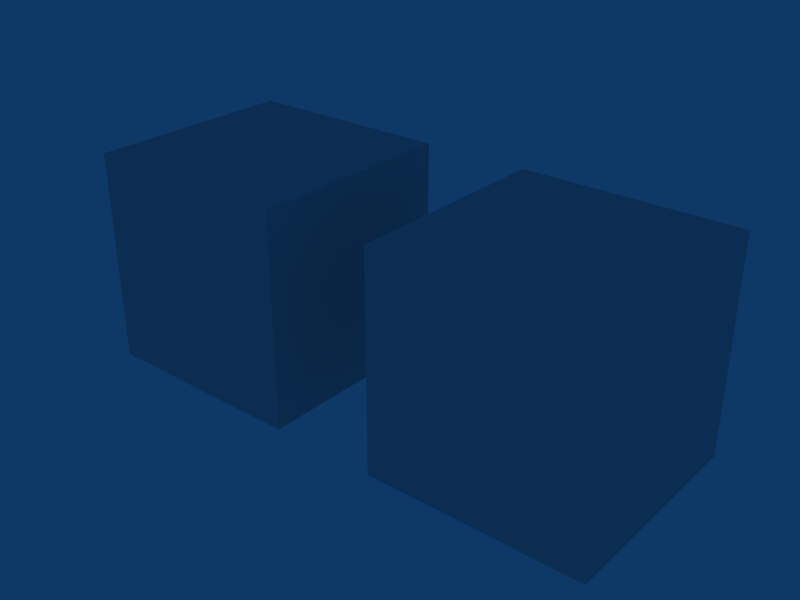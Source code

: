 # Source: global_attributes_applied.test.blend  (saved by Blender 2.49.2; exported with 4.5.12 LTS)
import bpy
from mathutils import Matrix  # noqa: F401  (used for matrix-valued properties, if any)

bpy.ops.wm.read_factory_settings(use_empty=True)
scene = bpy.context.scene
scene.name = 'NormalMetalness'

# ---- collections
col_collection_1_006 = bpy.data.collections.new('Collection 1.006'); scene.collection.children.link(col_collection_1_006)

# ---- world
world_world = bpy.data.worlds.new('World'); scene.world = world_world
world_world.color = (0.05656, 0.2208, 0.4)
world_world.use_sun_shadow = False
world_world.sun_shadow_jitter_overblur = 0.0
world_world.cycles.sampling_method = 'MANUAL'
world_world.cycles.sample_map_resolution = 256

# ---- meshes
me_cube_001 = bpy.data.meshes.new('Cube.001')
me_cube_001.from_pydata([(1.0, 1.0, -1.0), (1.0, -1.0, -1.0), (-1.0, -1.0, -1.0), (-1.0, 1.0, -1.0), (1.0, 1.0, 1.0), (1.0, -1.0, 1.0), (-1.0, -1.0, 1.0), (-1.0, 1.0, 1.0)], [], [(0, 1, 2, 3), (4, 7, 6, 5), (0, 4, 5, 1), (1, 5, 6, 2), (2, 6, 7, 3), (4, 0, 3, 7)])
me_cube_001.use_remesh_preserve_volume = False
me_cube_001.use_remesh_preserve_attributes = False
me_cube_001.use_mirror_vertex_groups = False
me_cube_001.update()
me_cube = bpy.data.meshes.new('Cube')
me_cube.from_pydata([(1.0, 1.0, -1.0), (1.0, -1.0, -1.0), (-1.0, -1.0, -1.0), (-1.0, 1.0, -1.0), (1.0, 1.0, 1.0), (1.0, -1.0, 1.0), (-1.0, -1.0, 1.0), (-1.0, 1.0, 1.0)], [], [(0, 1, 2, 3), (4, 7, 6, 5), (0, 4, 5, 1), (1, 5, 6, 2), (2, 6, 7, 3), (4, 0, 3, 7)])
_uv = me_cube.uv_layers.new(name='UVTex')
_uv.uv.foreach_set('vector', [0.0, 0.0, 1.0, 0.0, 1.0, 1.0, 0.0, 1.0, 0.0, 0.0, 1.0, 0.0, 1.0, 1.0, 0.0, 1.0, 0.0, 0.0, 1.0, 0.0, 1.0, 1.0, 0.0, 1.0, 0.0, 0.0, 1.0, 0.0, 1.0, 1.0, 0.0, 1.0, 0.0, 0.0, 1.0, 0.0, 1.0, 1.0, 0.0, 1.0, 0.0, 0.0, 1.0, 0.0, 1.0, 1.0, 0.0, 1.0])
me_cube.materials.append(None)
me_cube.use_remesh_preserve_volume = False
me_cube.use_remesh_preserve_attributes = False
me_cube.use_mirror_vertex_groups = False
me_cube.update()

# ---- objects
ob_normalmetalness_prop = bpy.data.objects.new('NormalMetalness_prop', None)
ob_normalmetalness_1 = bpy.data.objects.new('NormalMetalness_1', me_cube_001)
ob_normalmetalness_2 = bpy.data.objects.new('NormalMetalness_2', me_cube)

# ---- transforms, parenting, visibility, modifiers, constraints
ob_normalmetalness_prop.location = (0.0, 0.0, 0.0)
ob_normalmetalness_prop.lock_rotations_4d = False
ob_normalmetalness_prop.empty_display_type = 'ARROWS'
ob_normalmetalness_prop.empty_image_offset = (0.0, 0.0)
ob_normalmetalness_prop.lineart.crease_threshold = 0.0
ob_normalmetalness_1.location = (0.0, 0.0, 0.0)
ob_normalmetalness_1.lock_rotations_4d = False
ob_normalmetalness_1.empty_display_type = 'ARROWS'
ob_normalmetalness_1.lineart.crease_threshold = 0.0
ob_normalmetalness_2.location = (3.0, 0.0, 0.0)
ob_normalmetalness_2.lock_rotations_4d = False
ob_normalmetalness_2.empty_display_type = 'ARROWS'
ob_normalmetalness_2.color = (0.0, 0.0, 0.0, 1.0)
ob_normalmetalness_2.lineart.crease_threshold = 0.0

# ---- collection membership
col_collection_1_006.objects.link(ob_normalmetalness_prop)
col_collection_1_006.objects.link(ob_normalmetalness_1)
col_collection_1_006.objects.link(ob_normalmetalness_2)

# ---- scene / render settings (as saved in the file)
scene.frame_start = 1; scene.frame_end = 250; scene.frame_set(1)
scene.render.engine = 'BLENDER_EEVEE_NEXT'
scene.render.image_settings.file_format = 'JPEG'
scene.render.image_settings.color_mode = 'RGB'
scene.render.image_settings.compression = 90
scene.render.resolution_x = 800
scene.render.resolution_y = 600
scene.render.pixel_aspect_x = 100.0
scene.render.pixel_aspect_y = 100.0
scene.render.fps = 25
scene.render.dither_intensity = 0.0
scene.render.use_compositing = False
scene.render.use_sequencer = False
scene.render.bake_margin = 2
scene.render.bake_bias = 0.0
scene.render.use_stamp_time = False
scene.render.use_stamp_date = False
scene.render.use_stamp_frame = False
scene.render.use_stamp_camera = False
scene.render.use_stamp_scene = False
scene.render.use_stamp_filename = False
scene.render.use_stamp_render_time = False
scene.render.stamp_font_size = 0
scene.cycles.use_denoising = False
scene.cycles.samples = 10
scene.cycles.sampling_pattern = 'TABULATED_SOBOL'
scene.cycles.light_sampling_threshold = 0.0
scene.cycles.use_adaptive_sampling = False
scene.cycles.use_light_tree = False
scene.cycles.blur_glossy = 0.0
scene.cycles.volume_bounces = 1
scene.cycles.pixel_filter_type = 'GAUSSIAN'
scene.cycles.sample_clamp_indirect = 0.0
scene.view_settings.view_transform = 'Raw'
bpy.context.view_layer.update()

# ---- added for rendering (the .blend has no active camera): camera
cam_auto = bpy.data.cameras.new('AutoCamera')
cam_auto.lens = 50.0
cam_auto.sensor_width = 36.0
cam_auto.clip_end = 1000.0
ob_auto_camera = bpy.data.objects.new('AutoCamera', cam_auto)
scene.collection.objects.link(ob_auto_camera)
ob_auto_camera.location = (6.81501, -6.37801, 4.25201)
ob_auto_camera.rotation_euler = (1.09748, -7.21219e-08, 0.694738)
scene.camera = ob_auto_camera
bpy.context.view_layer.update()
